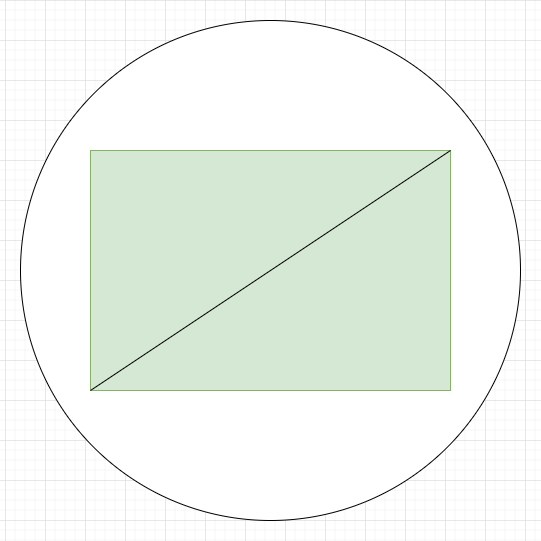

The diagram above was exported from draw.io. Its source (the exported page's mxGraphModel, read from the mxfile embedded in the PNG):
<mxGraphModel dx="1102" dy="1025" grid="1" gridSize="10" guides="1" tooltips="1" connect="1" arrows="1" fold="1" page="1" pageScale="1" pageWidth="850" pageHeight="1100" math="0" shadow="0">
  <root>
    <mxCell id="0" />
    <mxCell id="1" parent="0" />
    <mxCell id="Minl2uNQlShD4K-9G1K--1" value="" style="ellipse;whiteSpace=wrap;html=1;aspect=fixed;" vertex="1" parent="1">
      <mxGeometry x="175" y="300" width="500" height="500" as="geometry" />
    </mxCell>
    <mxCell id="Minl2uNQlShD4K-9G1K--2" value="" style="rounded=0;whiteSpace=wrap;html=1;fillColor=#d5e8d4;strokeColor=#82b366;" vertex="1" parent="1">
      <mxGeometry x="245" y="430" width="360" height="240" as="geometry" />
    </mxCell>
    <mxCell id="Minl2uNQlShD4K-9G1K--3" value="" style="endArrow=none;html=1;rounded=0;exitX=0;exitY=1;exitDx=0;exitDy=0;entryX=1;entryY=0;entryDx=0;entryDy=0;" edge="1" parent="1" source="Minl2uNQlShD4K-9G1K--2" target="Minl2uNQlShD4K-9G1K--2">
      <mxGeometry width="50" height="50" relative="1" as="geometry">
        <mxPoint x="400" y="550" as="sourcePoint" />
        <mxPoint x="450" y="500" as="targetPoint" />
      </mxGeometry>
    </mxCell>
  </root>
</mxGraphModel>